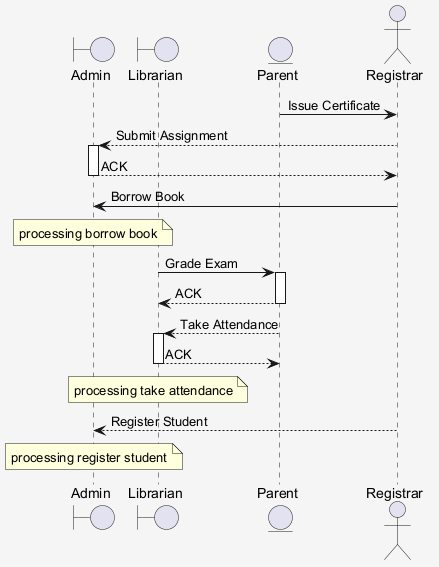

The diagram above was rendered by PlantUML. Its source (embedded in the PNG):
@startuml
skinparam shadowing false
skinparam backgroundColor #F5F5F5
boundary "Admin" as A
boundary "Librarian" as L
entity "Parent" as P
actor "Registrar" as R
P -> R : Issue Certificate
R --> A : Submit Assignment
activate A
A --> R : ACK
deactivate A
R -> A : Borrow Book
note over A : processing borrow book
L -> P : Grade Exam
activate P
P --> L : ACK
deactivate P
P --> L : Take Attendance
activate L
L --> P : ACK
deactivate L
note over L : processing take attendance
R --> A : Register Student
note over A : processing register student
@enduml